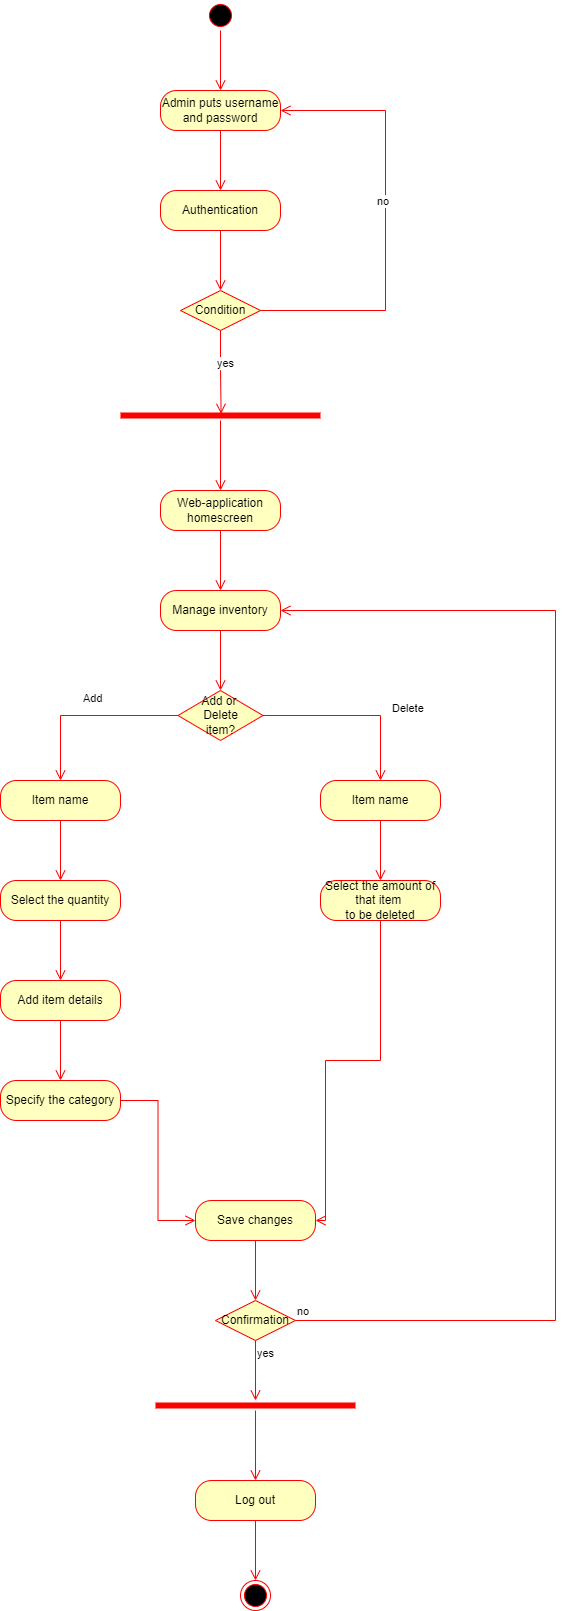

The diagram above was exported from draw.io. Its source (the exported page's mxGraphModel, read from the mxfile embedded in the PNG):
<mxGraphModel dx="1009" dy="581" grid="1" gridSize="10" guides="1" tooltips="1" connect="1" arrows="1" fold="1" page="1" pageScale="1" pageWidth="850" pageHeight="1100" math="0" shadow="0">
  <root>
    <mxCell id="0" />
    <mxCell id="1" parent="0" />
    <mxCell id="7XWUYFImewgTT5-aFslz-1" value="" style="ellipse;html=1;shape=startState;fillColor=#000000;strokeColor=#ff0000;" parent="1" vertex="1">
      <mxGeometry x="250" y="90" width="30" height="30" as="geometry" />
    </mxCell>
    <mxCell id="7XWUYFImewgTT5-aFslz-2" value="" style="edgeStyle=orthogonalEdgeStyle;html=1;verticalAlign=bottom;endArrow=open;endSize=8;strokeColor=#ff0000;rounded=0;" parent="1" source="7XWUYFImewgTT5-aFslz-1" edge="1">
      <mxGeometry relative="1" as="geometry">
        <mxPoint x="265" y="180" as="targetPoint" />
      </mxGeometry>
    </mxCell>
    <mxCell id="7XWUYFImewgTT5-aFslz-3" value="Admin puts username and password" style="rounded=1;whiteSpace=wrap;html=1;arcSize=40;fontColor=#000000;fillColor=#ffffc0;strokeColor=#ff0000;" parent="1" vertex="1">
      <mxGeometry x="205" y="180" width="120" height="40" as="geometry" />
    </mxCell>
    <mxCell id="7XWUYFImewgTT5-aFslz-4" value="" style="edgeStyle=orthogonalEdgeStyle;html=1;verticalAlign=bottom;endArrow=open;endSize=8;strokeColor=#ff0000;rounded=0;" parent="1" source="7XWUYFImewgTT5-aFslz-3" edge="1">
      <mxGeometry relative="1" as="geometry">
        <mxPoint x="265" y="280" as="targetPoint" />
      </mxGeometry>
    </mxCell>
    <mxCell id="7XWUYFImewgTT5-aFslz-5" value="Authentication" style="rounded=1;whiteSpace=wrap;html=1;arcSize=40;fontColor=#000000;fillColor=#ffffc0;strokeColor=#ff0000;" parent="1" vertex="1">
      <mxGeometry x="205" y="280" width="120" height="40" as="geometry" />
    </mxCell>
    <mxCell id="7XWUYFImewgTT5-aFslz-6" value="" style="edgeStyle=orthogonalEdgeStyle;html=1;verticalAlign=bottom;endArrow=open;endSize=8;strokeColor=#ff0000;rounded=0;" parent="1" source="7XWUYFImewgTT5-aFslz-5" edge="1">
      <mxGeometry relative="1" as="geometry">
        <mxPoint x="265" y="380" as="targetPoint" />
      </mxGeometry>
    </mxCell>
    <mxCell id="7XWUYFImewgTT5-aFslz-7" value="Condition" style="rhombus;whiteSpace=wrap;html=1;fillColor=#ffffc0;strokeColor=#ff0000;" parent="1" vertex="1">
      <mxGeometry x="225" y="380" width="80" height="40" as="geometry" />
    </mxCell>
    <mxCell id="7XWUYFImewgTT5-aFslz-8" value="no" style="edgeStyle=orthogonalEdgeStyle;html=1;align=left;verticalAlign=bottom;endArrow=open;endSize=8;strokeColor=#ff0000;rounded=0;entryX=1;entryY=0.5;entryDx=0;entryDy=0;" parent="1" source="7XWUYFImewgTT5-aFslz-7" target="7XWUYFImewgTT5-aFslz-3" edge="1">
      <mxGeometry x="0.0465" y="10" relative="1" as="geometry">
        <mxPoint x="370" y="200" as="targetPoint" />
        <Array as="points">
          <mxPoint x="430" y="400" />
          <mxPoint x="430" y="200" />
        </Array>
        <mxPoint as="offset" />
      </mxGeometry>
    </mxCell>
    <mxCell id="7XWUYFImewgTT5-aFslz-9" value="yes" style="edgeStyle=orthogonalEdgeStyle;html=1;align=left;verticalAlign=top;endArrow=open;endSize=8;strokeColor=#ff0000;rounded=0;entryX=0.503;entryY=0.328;entryDx=0;entryDy=0;entryPerimeter=0;" parent="1" source="7XWUYFImewgTT5-aFslz-7" target="7XWUYFImewgTT5-aFslz-10" edge="1">
      <mxGeometry x="-0.523" y="-5" relative="1" as="geometry">
        <mxPoint x="270" y="480" as="targetPoint" />
        <Array as="points" />
        <mxPoint as="offset" />
      </mxGeometry>
    </mxCell>
    <mxCell id="7XWUYFImewgTT5-aFslz-10" value="" style="shape=line;html=1;strokeWidth=6;strokeColor=#ff0000;" parent="1" vertex="1">
      <mxGeometry x="165" y="500" width="200" height="10" as="geometry" />
    </mxCell>
    <mxCell id="7XWUYFImewgTT5-aFslz-11" value="" style="edgeStyle=orthogonalEdgeStyle;html=1;verticalAlign=bottom;endArrow=open;endSize=8;strokeColor=#ff0000;rounded=0;" parent="1" source="7XWUYFImewgTT5-aFslz-10" edge="1">
      <mxGeometry relative="1" as="geometry">
        <mxPoint x="265" y="580" as="targetPoint" />
      </mxGeometry>
    </mxCell>
    <mxCell id="7XWUYFImewgTT5-aFslz-12" value="Web-application homescreen" style="rounded=1;whiteSpace=wrap;html=1;arcSize=40;fontColor=#000000;fillColor=#ffffc0;strokeColor=#ff0000;" parent="1" vertex="1">
      <mxGeometry x="205" y="580" width="120" height="40" as="geometry" />
    </mxCell>
    <mxCell id="7XWUYFImewgTT5-aFslz-13" value="" style="edgeStyle=orthogonalEdgeStyle;html=1;verticalAlign=bottom;endArrow=open;endSize=8;strokeColor=#ff0000;rounded=0;" parent="1" source="7XWUYFImewgTT5-aFslz-12" edge="1">
      <mxGeometry relative="1" as="geometry">
        <mxPoint x="265" y="680" as="targetPoint" />
      </mxGeometry>
    </mxCell>
    <mxCell id="7XWUYFImewgTT5-aFslz-14" value="Manage inventory" style="rounded=1;whiteSpace=wrap;html=1;arcSize=40;fontColor=#000000;fillColor=#ffffc0;strokeColor=#ff0000;" parent="1" vertex="1">
      <mxGeometry x="205" y="680" width="120" height="40" as="geometry" />
    </mxCell>
    <mxCell id="7XWUYFImewgTT5-aFslz-15" value="" style="edgeStyle=orthogonalEdgeStyle;html=1;verticalAlign=bottom;endArrow=open;endSize=8;strokeColor=#ff0000;rounded=0;" parent="1" source="7XWUYFImewgTT5-aFslz-14" edge="1">
      <mxGeometry relative="1" as="geometry">
        <mxPoint x="265" y="780" as="targetPoint" />
      </mxGeometry>
    </mxCell>
    <mxCell id="7XWUYFImewgTT5-aFslz-16" value="Add or&amp;nbsp;&lt;br&gt;Delete&lt;br&gt;item?" style="rhombus;whiteSpace=wrap;html=1;fillColor=#ffffc0;strokeColor=#ff0000;" parent="1" vertex="1">
      <mxGeometry x="222.5" y="780" width="85" height="50" as="geometry" />
    </mxCell>
    <mxCell id="7XWUYFImewgTT5-aFslz-17" value="Delete" style="edgeStyle=orthogonalEdgeStyle;html=1;align=left;verticalAlign=bottom;endArrow=open;endSize=8;strokeColor=#ff0000;rounded=0;entryX=0.5;entryY=0;entryDx=0;entryDy=0;" parent="1" source="7XWUYFImewgTT5-aFslz-16" target="7XWUYFImewgTT5-aFslz-21" edge="1">
      <mxGeometry x="0.3" y="10" relative="1" as="geometry">
        <mxPoint x="430" y="860" as="targetPoint" />
        <Array as="points">
          <mxPoint x="425" y="805" />
        </Array>
        <mxPoint as="offset" />
      </mxGeometry>
    </mxCell>
    <mxCell id="7XWUYFImewgTT5-aFslz-18" value="Add" style="edgeStyle=orthogonalEdgeStyle;html=1;align=left;verticalAlign=top;endArrow=open;endSize=8;strokeColor=#ff0000;rounded=0;exitX=0;exitY=0.5;exitDx=0;exitDy=0;entryX=0.5;entryY=0;entryDx=0;entryDy=0;" parent="1" source="7XWUYFImewgTT5-aFslz-16" target="7XWUYFImewgTT5-aFslz-19" edge="1">
      <mxGeometry x="0.0588" y="-30" relative="1" as="geometry">
        <mxPoint x="140" y="850" as="targetPoint" />
        <Array as="points">
          <mxPoint x="105" y="805" />
        </Array>
        <mxPoint as="offset" />
      </mxGeometry>
    </mxCell>
    <mxCell id="7XWUYFImewgTT5-aFslz-19" value="Item name" style="rounded=1;whiteSpace=wrap;html=1;arcSize=40;fontColor=#000000;fillColor=#ffffc0;strokeColor=#ff0000;" parent="1" vertex="1">
      <mxGeometry x="45" y="870" width="120" height="40" as="geometry" />
    </mxCell>
    <mxCell id="7XWUYFImewgTT5-aFslz-20" value="" style="edgeStyle=orthogonalEdgeStyle;html=1;verticalAlign=bottom;endArrow=open;endSize=8;strokeColor=#ff0000;rounded=0;" parent="1" source="7XWUYFImewgTT5-aFslz-19" edge="1">
      <mxGeometry relative="1" as="geometry">
        <mxPoint x="105" y="970" as="targetPoint" />
      </mxGeometry>
    </mxCell>
    <mxCell id="7XWUYFImewgTT5-aFslz-21" value="Item name" style="rounded=1;whiteSpace=wrap;html=1;arcSize=40;fontColor=#000000;fillColor=#ffffc0;strokeColor=#ff0000;" parent="1" vertex="1">
      <mxGeometry x="365" y="870" width="120" height="40" as="geometry" />
    </mxCell>
    <mxCell id="7XWUYFImewgTT5-aFslz-22" value="" style="edgeStyle=orthogonalEdgeStyle;html=1;verticalAlign=bottom;endArrow=open;endSize=8;strokeColor=#ff0000;rounded=0;" parent="1" source="7XWUYFImewgTT5-aFslz-21" edge="1">
      <mxGeometry relative="1" as="geometry">
        <mxPoint x="425" y="970" as="targetPoint" />
      </mxGeometry>
    </mxCell>
    <mxCell id="7XWUYFImewgTT5-aFslz-23" value="Select the quantity" style="rounded=1;whiteSpace=wrap;html=1;arcSize=40;fontColor=#000000;fillColor=#ffffc0;strokeColor=#ff0000;" parent="1" vertex="1">
      <mxGeometry x="45" y="970" width="120" height="40" as="geometry" />
    </mxCell>
    <mxCell id="7XWUYFImewgTT5-aFslz-24" value="" style="edgeStyle=orthogonalEdgeStyle;html=1;verticalAlign=bottom;endArrow=open;endSize=8;strokeColor=#ff0000;rounded=0;" parent="1" source="7XWUYFImewgTT5-aFslz-23" edge="1">
      <mxGeometry relative="1" as="geometry">
        <mxPoint x="105" y="1070" as="targetPoint" />
      </mxGeometry>
    </mxCell>
    <mxCell id="7XWUYFImewgTT5-aFslz-25" value="Add item details" style="rounded=1;whiteSpace=wrap;html=1;arcSize=40;fontColor=#000000;fillColor=#ffffc0;strokeColor=#ff0000;" parent="1" vertex="1">
      <mxGeometry x="45" y="1070" width="120" height="40" as="geometry" />
    </mxCell>
    <mxCell id="7XWUYFImewgTT5-aFslz-26" value="" style="edgeStyle=orthogonalEdgeStyle;html=1;verticalAlign=bottom;endArrow=open;endSize=8;strokeColor=#ff0000;rounded=0;" parent="1" source="7XWUYFImewgTT5-aFslz-25" edge="1">
      <mxGeometry relative="1" as="geometry">
        <mxPoint x="105" y="1170" as="targetPoint" />
      </mxGeometry>
    </mxCell>
    <mxCell id="7XWUYFImewgTT5-aFslz-27" value="Specify the category" style="rounded=1;whiteSpace=wrap;html=1;arcSize=40;fontColor=#000000;fillColor=#ffffc0;strokeColor=#ff0000;" parent="1" vertex="1">
      <mxGeometry x="45" y="1170" width="120" height="40" as="geometry" />
    </mxCell>
    <mxCell id="7XWUYFImewgTT5-aFslz-28" value="" style="edgeStyle=orthogonalEdgeStyle;html=1;verticalAlign=bottom;endArrow=open;endSize=8;strokeColor=#ff0000;rounded=0;entryX=0;entryY=0.5;entryDx=0;entryDy=0;" parent="1" source="7XWUYFImewgTT5-aFslz-27" target="7XWUYFImewgTT5-aFslz-31" edge="1">
      <mxGeometry relative="1" as="geometry">
        <mxPoint x="105" y="1330" as="targetPoint" />
      </mxGeometry>
    </mxCell>
    <mxCell id="7XWUYFImewgTT5-aFslz-29" value="Select the amount of that item&amp;nbsp;&lt;br&gt;to be deleted" style="rounded=1;whiteSpace=wrap;html=1;arcSize=40;fontColor=#000000;fillColor=#ffffc0;strokeColor=#ff0000;" parent="1" vertex="1">
      <mxGeometry x="365" y="970" width="120" height="40" as="geometry" />
    </mxCell>
    <mxCell id="7XWUYFImewgTT5-aFslz-30" value="" style="edgeStyle=orthogonalEdgeStyle;html=1;verticalAlign=bottom;endArrow=open;endSize=8;strokeColor=#ff0000;rounded=0;entryX=1;entryY=0.5;entryDx=0;entryDy=0;" parent="1" source="7XWUYFImewgTT5-aFslz-29" target="7XWUYFImewgTT5-aFslz-31" edge="1">
      <mxGeometry relative="1" as="geometry">
        <mxPoint x="425" y="1210" as="targetPoint" />
        <Array as="points">
          <mxPoint x="425" y="1150" />
          <mxPoint x="370" y="1150" />
          <mxPoint x="370" y="1310" />
        </Array>
      </mxGeometry>
    </mxCell>
    <mxCell id="7XWUYFImewgTT5-aFslz-31" value="Save changes" style="rounded=1;whiteSpace=wrap;html=1;arcSize=40;fontColor=#000000;fillColor=#ffffc0;strokeColor=#ff0000;" parent="1" vertex="1">
      <mxGeometry x="240" y="1290" width="120" height="40" as="geometry" />
    </mxCell>
    <mxCell id="7XWUYFImewgTT5-aFslz-32" value="" style="edgeStyle=orthogonalEdgeStyle;html=1;verticalAlign=bottom;endArrow=open;endSize=8;strokeColor=#ff0000;rounded=0;" parent="1" source="7XWUYFImewgTT5-aFslz-31" edge="1">
      <mxGeometry relative="1" as="geometry">
        <mxPoint x="300" y="1390" as="targetPoint" />
      </mxGeometry>
    </mxCell>
    <mxCell id="7XWUYFImewgTT5-aFslz-33" value="Confirmation" style="rhombus;whiteSpace=wrap;html=1;fillColor=#ffffc0;strokeColor=#ff0000;" parent="1" vertex="1">
      <mxGeometry x="260" y="1390" width="80" height="40" as="geometry" />
    </mxCell>
    <mxCell id="7XWUYFImewgTT5-aFslz-34" value="no" style="edgeStyle=orthogonalEdgeStyle;html=1;align=left;verticalAlign=bottom;endArrow=open;endSize=8;strokeColor=#ff0000;rounded=0;entryX=1;entryY=0.5;entryDx=0;entryDy=0;" parent="1" source="7XWUYFImewgTT5-aFslz-33" target="7XWUYFImewgTT5-aFslz-14" edge="1">
      <mxGeometry x="-1" relative="1" as="geometry">
        <mxPoint x="580" y="700" as="targetPoint" />
        <Array as="points">
          <mxPoint x="600" y="1410" />
          <mxPoint x="600" y="700" />
        </Array>
      </mxGeometry>
    </mxCell>
    <mxCell id="7XWUYFImewgTT5-aFslz-35" value="yes" style="edgeStyle=orthogonalEdgeStyle;html=1;align=left;verticalAlign=top;endArrow=open;endSize=8;strokeColor=#ff0000;rounded=0;" parent="1" source="7XWUYFImewgTT5-aFslz-33" edge="1">
      <mxGeometry x="-1" relative="1" as="geometry">
        <mxPoint x="300" y="1490" as="targetPoint" />
      </mxGeometry>
    </mxCell>
    <mxCell id="7XWUYFImewgTT5-aFslz-36" value="" style="shape=line;html=1;strokeWidth=6;strokeColor=#ff0000;" parent="1" vertex="1">
      <mxGeometry x="200" y="1490" width="200" height="10" as="geometry" />
    </mxCell>
    <mxCell id="7XWUYFImewgTT5-aFslz-37" value="" style="edgeStyle=orthogonalEdgeStyle;html=1;verticalAlign=bottom;endArrow=open;endSize=8;strokeColor=#ff0000;rounded=0;" parent="1" source="7XWUYFImewgTT5-aFslz-36" edge="1">
      <mxGeometry relative="1" as="geometry">
        <mxPoint x="300" y="1570" as="targetPoint" />
      </mxGeometry>
    </mxCell>
    <mxCell id="7XWUYFImewgTT5-aFslz-38" value="Log out" style="rounded=1;whiteSpace=wrap;html=1;arcSize=40;fontColor=#000000;fillColor=#ffffc0;strokeColor=#ff0000;" parent="1" vertex="1">
      <mxGeometry x="240" y="1570" width="120" height="40" as="geometry" />
    </mxCell>
    <mxCell id="7XWUYFImewgTT5-aFslz-39" value="" style="edgeStyle=orthogonalEdgeStyle;html=1;verticalAlign=bottom;endArrow=open;endSize=8;strokeColor=#ff0000;rounded=0;" parent="1" source="7XWUYFImewgTT5-aFslz-38" edge="1">
      <mxGeometry relative="1" as="geometry">
        <mxPoint x="300" y="1670" as="targetPoint" />
      </mxGeometry>
    </mxCell>
    <mxCell id="7XWUYFImewgTT5-aFslz-40" value="" style="ellipse;html=1;shape=endState;fillColor=#000000;strokeColor=#ff0000;" parent="1" vertex="1">
      <mxGeometry x="285" y="1670" width="30" height="30" as="geometry" />
    </mxCell>
  </root>
</mxGraphModel>